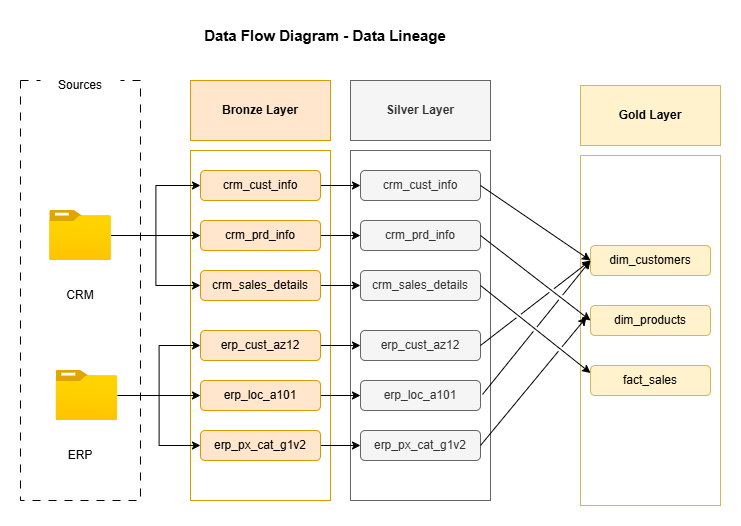

The diagram above was exported from draw.io. Its source (the exported page's mxGraphModel, read from the mxfile embedded in the PNG):
<mxGraphModel dx="786" dy="666" grid="1" gridSize="10" guides="1" tooltips="1" connect="1" arrows="1" fold="1" page="1" pageScale="1" pageWidth="850" pageHeight="1100" math="0" shadow="0">
  <root>
    <mxCell id="0" />
    <mxCell id="1" parent="0" />
    <mxCell id="Uwyno44bgxLVkQmLGZ5A-1" value="" style="rounded=0;whiteSpace=wrap;html=1;fillStyle=hatch;dashed=1;dashPattern=8 8;" vertex="1" parent="1">
      <mxGeometry x="20" y="60" width="120" height="420" as="geometry" />
    </mxCell>
    <mxCell id="Uwyno44bgxLVkQmLGZ5A-2" value="Sources" style="rounded=0;whiteSpace=wrap;html=1;strokeColor=none;" vertex="1" parent="1">
      <mxGeometry x="40" y="50" width="80" height="30" as="geometry" />
    </mxCell>
    <mxCell id="Uwyno44bgxLVkQmLGZ5A-3" value="&lt;b&gt;Bronze Layer&lt;/b&gt;" style="rounded=0;whiteSpace=wrap;html=1;fillColor=#ffe6cc;strokeColor=#d79b00;" vertex="1" parent="1">
      <mxGeometry x="190" y="60" width="140" height="60" as="geometry" />
    </mxCell>
    <mxCell id="Uwyno44bgxLVkQmLGZ5A-4" value="" style="rounded=0;whiteSpace=wrap;html=1;fillColor=none;strokeColor=#d79b00;" vertex="1" parent="1">
      <mxGeometry x="190" y="130" width="140" height="350" as="geometry" />
    </mxCell>
    <mxCell id="Uwyno44bgxLVkQmLGZ5A-5" value="&lt;b&gt;Silver Layer&lt;/b&gt;" style="rounded=0;whiteSpace=wrap;html=1;fillColor=#f5f5f5;fontColor=#333333;strokeColor=#666666;" vertex="1" parent="1">
      <mxGeometry x="350" y="60" width="140" height="60" as="geometry" />
    </mxCell>
    <mxCell id="Uwyno44bgxLVkQmLGZ5A-6" value="" style="rounded=0;whiteSpace=wrap;html=1;fillColor=none;fontColor=#333333;strokeColor=#666666;" vertex="1" parent="1">
      <mxGeometry x="350" y="130" width="140" height="350" as="geometry" />
    </mxCell>
    <mxCell id="Uwyno44bgxLVkQmLGZ5A-7" value="&lt;b&gt;Gold Layer&lt;/b&gt;" style="rounded=0;whiteSpace=wrap;html=1;fillColor=#fff2cc;strokeColor=#d6b656;" vertex="1" parent="1">
      <mxGeometry x="580" y="65" width="140" height="60" as="geometry" />
    </mxCell>
    <mxCell id="Uwyno44bgxLVkQmLGZ5A-8" value="" style="rounded=0;whiteSpace=wrap;html=1;fillColor=none;strokeColor=#d6b656;" vertex="1" parent="1">
      <mxGeometry x="580" y="135" width="140" height="350" as="geometry" />
    </mxCell>
    <mxCell id="Uwyno44bgxLVkQmLGZ5A-24" style="edgeStyle=orthogonalEdgeStyle;rounded=0;orthogonalLoop=1;jettySize=auto;html=1;entryX=0;entryY=0.5;entryDx=0;entryDy=0;" edge="1" parent="1" source="Uwyno44bgxLVkQmLGZ5A-9" target="Uwyno44bgxLVkQmLGZ5A-16">
      <mxGeometry relative="1" as="geometry" />
    </mxCell>
    <mxCell id="Uwyno44bgxLVkQmLGZ5A-25" style="edgeStyle=orthogonalEdgeStyle;rounded=0;orthogonalLoop=1;jettySize=auto;html=1;entryX=0;entryY=0.5;entryDx=0;entryDy=0;" edge="1" parent="1" source="Uwyno44bgxLVkQmLGZ5A-9" target="Uwyno44bgxLVkQmLGZ5A-18">
      <mxGeometry relative="1" as="geometry" />
    </mxCell>
    <mxCell id="Uwyno44bgxLVkQmLGZ5A-9" value="" style="image;aspect=fixed;html=1;points=[];align=center;fontSize=12;image=img/lib/azure2/general/Folder_Blank.svg;" vertex="1" parent="1">
      <mxGeometry x="49.2" y="190" width="61.61" height="50" as="geometry" />
    </mxCell>
    <mxCell id="Uwyno44bgxLVkQmLGZ5A-27" style="edgeStyle=orthogonalEdgeStyle;rounded=0;orthogonalLoop=1;jettySize=auto;html=1;entryX=0;entryY=0.5;entryDx=0;entryDy=0;" edge="1" parent="1" source="Uwyno44bgxLVkQmLGZ5A-11" target="Uwyno44bgxLVkQmLGZ5A-20">
      <mxGeometry relative="1" as="geometry" />
    </mxCell>
    <mxCell id="Uwyno44bgxLVkQmLGZ5A-28" style="edgeStyle=orthogonalEdgeStyle;rounded=0;orthogonalLoop=1;jettySize=auto;html=1;entryX=0;entryY=0.5;entryDx=0;entryDy=0;" edge="1" parent="1" source="Uwyno44bgxLVkQmLGZ5A-11" target="Uwyno44bgxLVkQmLGZ5A-19">
      <mxGeometry relative="1" as="geometry" />
    </mxCell>
    <mxCell id="Uwyno44bgxLVkQmLGZ5A-29" style="edgeStyle=orthogonalEdgeStyle;rounded=0;orthogonalLoop=1;jettySize=auto;html=1;entryX=0;entryY=0.5;entryDx=0;entryDy=0;" edge="1" parent="1" source="Uwyno44bgxLVkQmLGZ5A-11" target="Uwyno44bgxLVkQmLGZ5A-21">
      <mxGeometry relative="1" as="geometry" />
    </mxCell>
    <mxCell id="Uwyno44bgxLVkQmLGZ5A-11" value="" style="image;aspect=fixed;html=1;points=[];align=center;fontSize=12;image=img/lib/azure2/general/Folder_Blank.svg;" vertex="1" parent="1">
      <mxGeometry x="55.64" y="350" width="61.61" height="50" as="geometry" />
    </mxCell>
    <mxCell id="Uwyno44bgxLVkQmLGZ5A-13" value="CRM" style="rounded=0;whiteSpace=wrap;html=1;strokeColor=none;" vertex="1" parent="1">
      <mxGeometry x="40" y="260" width="80" height="30" as="geometry" />
    </mxCell>
    <mxCell id="Uwyno44bgxLVkQmLGZ5A-14" value="ERP" style="rounded=0;whiteSpace=wrap;html=1;strokeColor=none;" vertex="1" parent="1">
      <mxGeometry x="40" y="420" width="80" height="30" as="geometry" />
    </mxCell>
    <mxCell id="Uwyno44bgxLVkQmLGZ5A-43" style="edgeStyle=orthogonalEdgeStyle;rounded=0;orthogonalLoop=1;jettySize=auto;html=1;entryX=0;entryY=0.5;entryDx=0;entryDy=0;" edge="1" parent="1" source="Uwyno44bgxLVkQmLGZ5A-16" target="Uwyno44bgxLVkQmLGZ5A-30">
      <mxGeometry relative="1" as="geometry" />
    </mxCell>
    <mxCell id="Uwyno44bgxLVkQmLGZ5A-16" value="crm_cust_info" style="rounded=1;whiteSpace=wrap;html=1;fillColor=#ffe6cc;strokeColor=#d79b00;" vertex="1" parent="1">
      <mxGeometry x="200" y="150" width="120" height="30" as="geometry" />
    </mxCell>
    <mxCell id="Uwyno44bgxLVkQmLGZ5A-42" style="edgeStyle=orthogonalEdgeStyle;rounded=0;orthogonalLoop=1;jettySize=auto;html=1;entryX=0;entryY=0.5;entryDx=0;entryDy=0;" edge="1" parent="1" source="Uwyno44bgxLVkQmLGZ5A-17" target="Uwyno44bgxLVkQmLGZ5A-31">
      <mxGeometry relative="1" as="geometry" />
    </mxCell>
    <mxCell id="Uwyno44bgxLVkQmLGZ5A-17" value="crm_prd_info" style="rounded=1;whiteSpace=wrap;html=1;fillColor=#ffe6cc;strokeColor=#d79b00;" vertex="1" parent="1">
      <mxGeometry x="200" y="200" width="120" height="30" as="geometry" />
    </mxCell>
    <mxCell id="Uwyno44bgxLVkQmLGZ5A-41" style="edgeStyle=orthogonalEdgeStyle;rounded=0;orthogonalLoop=1;jettySize=auto;html=1;" edge="1" parent="1" source="Uwyno44bgxLVkQmLGZ5A-18" target="Uwyno44bgxLVkQmLGZ5A-32">
      <mxGeometry relative="1" as="geometry" />
    </mxCell>
    <mxCell id="Uwyno44bgxLVkQmLGZ5A-18" value="crm_sales_details" style="rounded=1;whiteSpace=wrap;html=1;fillColor=#ffe6cc;strokeColor=#d79b00;" vertex="1" parent="1">
      <mxGeometry x="200" y="250" width="120" height="30" as="geometry" />
    </mxCell>
    <mxCell id="Uwyno44bgxLVkQmLGZ5A-38" style="edgeStyle=orthogonalEdgeStyle;rounded=0;orthogonalLoop=1;jettySize=auto;html=1;entryX=0;entryY=0.5;entryDx=0;entryDy=0;" edge="1" parent="1" source="Uwyno44bgxLVkQmLGZ5A-19" target="Uwyno44bgxLVkQmLGZ5A-33">
      <mxGeometry relative="1" as="geometry" />
    </mxCell>
    <mxCell id="Uwyno44bgxLVkQmLGZ5A-19" value="erp_cust_az12" style="rounded=1;whiteSpace=wrap;html=1;fillColor=#ffe6cc;strokeColor=#d79b00;" vertex="1" parent="1">
      <mxGeometry x="200" y="310" width="120" height="30" as="geometry" />
    </mxCell>
    <mxCell id="Uwyno44bgxLVkQmLGZ5A-37" style="edgeStyle=orthogonalEdgeStyle;rounded=0;orthogonalLoop=1;jettySize=auto;html=1;entryX=0;entryY=0.5;entryDx=0;entryDy=0;" edge="1" parent="1" source="Uwyno44bgxLVkQmLGZ5A-20" target="Uwyno44bgxLVkQmLGZ5A-34">
      <mxGeometry relative="1" as="geometry" />
    </mxCell>
    <mxCell id="Uwyno44bgxLVkQmLGZ5A-20" value="erp_loc_a101" style="rounded=1;whiteSpace=wrap;html=1;fillColor=#ffe6cc;strokeColor=#d79b00;" vertex="1" parent="1">
      <mxGeometry x="200" y="360" width="120" height="30" as="geometry" />
    </mxCell>
    <mxCell id="Uwyno44bgxLVkQmLGZ5A-36" style="edgeStyle=orthogonalEdgeStyle;rounded=0;orthogonalLoop=1;jettySize=auto;html=1;entryX=0;entryY=0.5;entryDx=0;entryDy=0;" edge="1" parent="1" source="Uwyno44bgxLVkQmLGZ5A-21" target="Uwyno44bgxLVkQmLGZ5A-35">
      <mxGeometry relative="1" as="geometry" />
    </mxCell>
    <mxCell id="Uwyno44bgxLVkQmLGZ5A-21" value="erp_px_cat_g1v2" style="rounded=1;whiteSpace=wrap;html=1;fillColor=#ffe6cc;strokeColor=#d79b00;" vertex="1" parent="1">
      <mxGeometry x="200" y="410" width="120" height="30" as="geometry" />
    </mxCell>
    <mxCell id="Uwyno44bgxLVkQmLGZ5A-26" style="edgeStyle=orthogonalEdgeStyle;rounded=0;orthogonalLoop=1;jettySize=auto;html=1;entryX=0;entryY=0.5;entryDx=0;entryDy=0;" edge="1" parent="1" source="Uwyno44bgxLVkQmLGZ5A-9" target="Uwyno44bgxLVkQmLGZ5A-17">
      <mxGeometry relative="1" as="geometry" />
    </mxCell>
    <mxCell id="Uwyno44bgxLVkQmLGZ5A-30" value="crm_cust_info" style="rounded=1;whiteSpace=wrap;html=1;fillColor=#f5f5f5;strokeColor=#666666;fontColor=#333333;" vertex="1" parent="1">
      <mxGeometry x="360" y="150" width="120" height="30" as="geometry" />
    </mxCell>
    <mxCell id="Uwyno44bgxLVkQmLGZ5A-31" value="crm_prd_info" style="rounded=1;whiteSpace=wrap;html=1;fillColor=#f5f5f5;strokeColor=#666666;fontColor=#333333;" vertex="1" parent="1">
      <mxGeometry x="360" y="200" width="120" height="30" as="geometry" />
    </mxCell>
    <mxCell id="Uwyno44bgxLVkQmLGZ5A-32" value="crm_sales_details" style="rounded=1;whiteSpace=wrap;html=1;fillColor=#f5f5f5;strokeColor=#666666;fontColor=#333333;" vertex="1" parent="1">
      <mxGeometry x="360" y="250" width="120" height="30" as="geometry" />
    </mxCell>
    <mxCell id="Uwyno44bgxLVkQmLGZ5A-33" value="erp_cust_az12" style="rounded=1;whiteSpace=wrap;html=1;fillColor=#f5f5f5;strokeColor=#666666;fontColor=#333333;" vertex="1" parent="1">
      <mxGeometry x="360" y="310" width="120" height="30" as="geometry" />
    </mxCell>
    <mxCell id="Uwyno44bgxLVkQmLGZ5A-34" value="erp_loc_a101" style="rounded=1;whiteSpace=wrap;html=1;fillColor=#f5f5f5;strokeColor=#666666;fontColor=#333333;" vertex="1" parent="1">
      <mxGeometry x="360" y="360" width="120" height="30" as="geometry" />
    </mxCell>
    <mxCell id="Uwyno44bgxLVkQmLGZ5A-35" value="erp_px_cat_g1v2" style="rounded=1;whiteSpace=wrap;html=1;fillColor=#f5f5f5;strokeColor=#666666;fontColor=#333333;" vertex="1" parent="1">
      <mxGeometry x="360" y="410" width="120" height="30" as="geometry" />
    </mxCell>
    <mxCell id="Uwyno44bgxLVkQmLGZ5A-44" value="dim_customers" style="rounded=1;whiteSpace=wrap;html=1;fillColor=#fff2cc;strokeColor=#d6b656;" vertex="1" parent="1">
      <mxGeometry x="590" y="225" width="120" height="30" as="geometry" />
    </mxCell>
    <mxCell id="Uwyno44bgxLVkQmLGZ5A-46" value="dim_products" style="rounded=1;whiteSpace=wrap;html=1;fillColor=#fff2cc;strokeColor=#d6b656;" vertex="1" parent="1">
      <mxGeometry x="590" y="285" width="120" height="30" as="geometry" />
    </mxCell>
    <mxCell id="Uwyno44bgxLVkQmLGZ5A-47" value="fact_sales" style="rounded=1;whiteSpace=wrap;html=1;fillColor=#fff2cc;strokeColor=#d6b656;" vertex="1" parent="1">
      <mxGeometry x="590" y="345" width="120" height="30" as="geometry" />
    </mxCell>
    <mxCell id="Uwyno44bgxLVkQmLGZ5A-56" value="" style="endArrow=classic;html=1;rounded=0;exitX=1;exitY=0.5;exitDx=0;exitDy=0;entryX=0;entryY=0.5;entryDx=0;entryDy=0;jumpStyle=gap;" edge="1" parent="1" source="Uwyno44bgxLVkQmLGZ5A-30" target="Uwyno44bgxLVkQmLGZ5A-44">
      <mxGeometry width="50" height="50" relative="1" as="geometry">
        <mxPoint x="340" y="360" as="sourcePoint" />
        <mxPoint x="390" y="310" as="targetPoint" />
      </mxGeometry>
    </mxCell>
    <mxCell id="Uwyno44bgxLVkQmLGZ5A-57" value="" style="endArrow=classic;html=1;rounded=0;exitX=1;exitY=0.5;exitDx=0;exitDy=0;jumpStyle=gap;" edge="1" parent="1" source="Uwyno44bgxLVkQmLGZ5A-31">
      <mxGeometry width="50" height="50" relative="1" as="geometry">
        <mxPoint x="510" y="260" as="sourcePoint" />
        <mxPoint x="590" y="300" as="targetPoint" />
      </mxGeometry>
    </mxCell>
    <mxCell id="Uwyno44bgxLVkQmLGZ5A-58" value="" style="endArrow=classic;html=1;rounded=0;exitX=1;exitY=0.5;exitDx=0;exitDy=0;entryX=0;entryY=0.25;entryDx=0;entryDy=0;jumpStyle=gap;" edge="1" parent="1" source="Uwyno44bgxLVkQmLGZ5A-32" target="Uwyno44bgxLVkQmLGZ5A-47">
      <mxGeometry width="50" height="50" relative="1" as="geometry">
        <mxPoint x="520" y="340" as="sourcePoint" />
        <mxPoint x="630" y="415" as="targetPoint" />
      </mxGeometry>
    </mxCell>
    <mxCell id="Uwyno44bgxLVkQmLGZ5A-59" value="" style="endArrow=classic;html=1;rounded=0;exitX=1;exitY=0.5;exitDx=0;exitDy=0;entryX=0;entryY=0.5;entryDx=0;entryDy=0;jumpStyle=gap;" edge="1" parent="1" source="Uwyno44bgxLVkQmLGZ5A-33" target="Uwyno44bgxLVkQmLGZ5A-44">
      <mxGeometry width="50" height="50" relative="1" as="geometry">
        <mxPoint x="540" y="350" as="sourcePoint" />
        <mxPoint x="650" y="425" as="targetPoint" />
      </mxGeometry>
    </mxCell>
    <mxCell id="Uwyno44bgxLVkQmLGZ5A-60" value="" style="endArrow=classic;html=1;rounded=0;exitX=0.943;exitY=0.697;exitDx=0;exitDy=0;entryX=0;entryY=0.5;entryDx=0;entryDy=0;exitPerimeter=0;jumpStyle=gap;" edge="1" parent="1" source="Uwyno44bgxLVkQmLGZ5A-6" target="Uwyno44bgxLVkQmLGZ5A-44">
      <mxGeometry width="50" height="50" relative="1" as="geometry">
        <mxPoint x="520" y="380" as="sourcePoint" />
        <mxPoint x="630" y="455" as="targetPoint" />
      </mxGeometry>
    </mxCell>
    <mxCell id="Uwyno44bgxLVkQmLGZ5A-61" value="" style="endArrow=classic;html=1;rounded=0;exitX=1;exitY=0.5;exitDx=0;exitDy=0;entryX=0.043;entryY=0.462;entryDx=0;entryDy=0;entryPerimeter=0;jumpStyle=gap;" edge="1" parent="1" source="Uwyno44bgxLVkQmLGZ5A-35" target="Uwyno44bgxLVkQmLGZ5A-8">
      <mxGeometry width="50" height="50" relative="1" as="geometry">
        <mxPoint x="520" y="420" as="sourcePoint" />
        <mxPoint x="630" y="495" as="targetPoint" />
      </mxGeometry>
    </mxCell>
    <mxCell id="Uwyno44bgxLVkQmLGZ5A-62" value="Data Flow Diagram - Data Lineage" style="text;html=1;whiteSpace=wrap;strokeColor=none;fillColor=none;align=center;verticalAlign=middle;rounded=0;fontStyle=1;fontSize=15;" vertex="1" parent="1">
      <mxGeometry x="180" width="290" height="30" as="geometry" />
    </mxCell>
  </root>
</mxGraphModel>